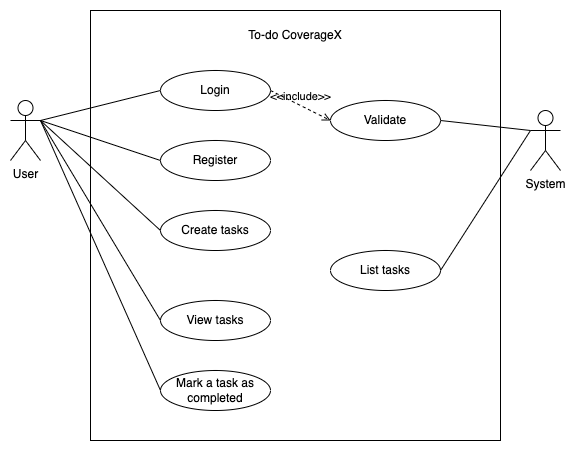

The diagram above was exported from draw.io. Its source (the exported page's mxGraphModel, read from the mxfile embedded in the PNG):
<mxGraphModel dx="794" dy="539" grid="1" gridSize="10" guides="1" tooltips="1" connect="1" arrows="1" fold="1" page="1" pageScale="1" pageWidth="827" pageHeight="1169" math="0" shadow="0">
  <root>
    <mxCell id="0" />
    <mxCell id="1" parent="0" />
    <mxCell id="0yJTxuCL6KUhxwQ3sqIx-7" value="" style="rounded=0;whiteSpace=wrap;html=1;" vertex="1" parent="1">
      <mxGeometry x="280" y="40" width="410" height="430" as="geometry" />
    </mxCell>
    <mxCell id="0yJTxuCL6KUhxwQ3sqIx-8" value="To-do CoverageX" style="text;html=1;align=center;verticalAlign=middle;whiteSpace=wrap;rounded=0;" vertex="1" parent="1">
      <mxGeometry x="425" y="50" width="120" height="30" as="geometry" />
    </mxCell>
    <mxCell id="0yJTxuCL6KUhxwQ3sqIx-9" value="User" style="shape=umlActor;verticalLabelPosition=bottom;verticalAlign=top;html=1;outlineConnect=0;" vertex="1" parent="1">
      <mxGeometry x="200" y="130" width="30" height="60" as="geometry" />
    </mxCell>
    <mxCell id="0yJTxuCL6KUhxwQ3sqIx-10" value="System" style="shape=umlActor;verticalLabelPosition=bottom;verticalAlign=top;html=1;outlineConnect=0;" vertex="1" parent="1">
      <mxGeometry x="720" y="140" width="30" height="60" as="geometry" />
    </mxCell>
    <mxCell id="0yJTxuCL6KUhxwQ3sqIx-11" value="Login" style="ellipse;whiteSpace=wrap;html=1;" vertex="1" parent="1">
      <mxGeometry x="350" y="100" width="110" height="40" as="geometry" />
    </mxCell>
    <mxCell id="0yJTxuCL6KUhxwQ3sqIx-12" value="Register" style="ellipse;whiteSpace=wrap;html=1;" vertex="1" parent="1">
      <mxGeometry x="350" y="170" width="110" height="40" as="geometry" />
    </mxCell>
    <mxCell id="0yJTxuCL6KUhxwQ3sqIx-13" value="Create tasks" style="ellipse;whiteSpace=wrap;html=1;" vertex="1" parent="1">
      <mxGeometry x="350" y="240" width="110" height="40" as="geometry" />
    </mxCell>
    <mxCell id="0yJTxuCL6KUhxwQ3sqIx-14" value="View tasks" style="ellipse;whiteSpace=wrap;html=1;" vertex="1" parent="1">
      <mxGeometry x="350" y="330" width="110" height="40" as="geometry" />
    </mxCell>
    <mxCell id="0yJTxuCL6KUhxwQ3sqIx-15" value="List tasks" style="ellipse;whiteSpace=wrap;html=1;" vertex="1" parent="1">
      <mxGeometry x="520" y="280" width="110" height="40" as="geometry" />
    </mxCell>
    <mxCell id="0yJTxuCL6KUhxwQ3sqIx-16" value="Validate" style="ellipse;whiteSpace=wrap;html=1;" vertex="1" parent="1">
      <mxGeometry x="520" y="130" width="110" height="40" as="geometry" />
    </mxCell>
    <mxCell id="0yJTxuCL6KUhxwQ3sqIx-17" value="&amp;lt;&amp;lt;include&amp;gt;&amp;gt;" style="html=1;verticalAlign=bottom;labelBackgroundColor=none;endArrow=open;endFill=0;dashed=1;rounded=0;exitX=1;exitY=0.5;exitDx=0;exitDy=0;entryX=0;entryY=0.5;entryDx=0;entryDy=0;" edge="1" parent="1" source="0yJTxuCL6KUhxwQ3sqIx-11" target="0yJTxuCL6KUhxwQ3sqIx-16">
      <mxGeometry width="160" relative="1" as="geometry">
        <mxPoint x="450" y="229" as="sourcePoint" />
        <mxPoint x="610" y="229" as="targetPoint" />
      </mxGeometry>
    </mxCell>
    <mxCell id="0yJTxuCL6KUhxwQ3sqIx-18" value="" style="endArrow=none;html=1;rounded=0;entryX=0;entryY=0.5;entryDx=0;entryDy=0;exitX=1;exitY=0.3333333333333333;exitDx=0;exitDy=0;exitPerimeter=0;" edge="1" parent="1" source="0yJTxuCL6KUhxwQ3sqIx-9" target="0yJTxuCL6KUhxwQ3sqIx-11">
      <mxGeometry width="50" height="50" relative="1" as="geometry">
        <mxPoint x="210" y="280" as="sourcePoint" />
        <mxPoint x="260" y="230" as="targetPoint" />
      </mxGeometry>
    </mxCell>
    <mxCell id="0yJTxuCL6KUhxwQ3sqIx-19" value="" style="endArrow=none;html=1;rounded=0;entryX=0;entryY=0.5;entryDx=0;entryDy=0;exitX=1;exitY=0.3333333333333333;exitDx=0;exitDy=0;exitPerimeter=0;" edge="1" parent="1" source="0yJTxuCL6KUhxwQ3sqIx-9" target="0yJTxuCL6KUhxwQ3sqIx-12">
      <mxGeometry width="50" height="50" relative="1" as="geometry">
        <mxPoint x="240" y="175" as="sourcePoint" />
        <mxPoint x="360" y="145" as="targetPoint" />
      </mxGeometry>
    </mxCell>
    <mxCell id="0yJTxuCL6KUhxwQ3sqIx-20" value="" style="endArrow=none;html=1;rounded=0;entryX=0;entryY=0.5;entryDx=0;entryDy=0;exitX=1;exitY=0.3333333333333333;exitDx=0;exitDy=0;exitPerimeter=0;" edge="1" parent="1" source="0yJTxuCL6KUhxwQ3sqIx-9" target="0yJTxuCL6KUhxwQ3sqIx-13">
      <mxGeometry width="50" height="50" relative="1" as="geometry">
        <mxPoint x="240" y="160" as="sourcePoint" />
        <mxPoint x="360" y="200" as="targetPoint" />
      </mxGeometry>
    </mxCell>
    <mxCell id="0yJTxuCL6KUhxwQ3sqIx-21" value="" style="endArrow=none;html=1;rounded=0;exitX=1;exitY=0.5;exitDx=0;exitDy=0;entryX=0;entryY=0.3333333333333333;entryDx=0;entryDy=0;entryPerimeter=0;" edge="1" parent="1" source="0yJTxuCL6KUhxwQ3sqIx-15" target="0yJTxuCL6KUhxwQ3sqIx-10">
      <mxGeometry width="50" height="50" relative="1" as="geometry">
        <mxPoint x="610" y="190" as="sourcePoint" />
        <mxPoint x="720" y="160" as="targetPoint" />
      </mxGeometry>
    </mxCell>
    <mxCell id="0yJTxuCL6KUhxwQ3sqIx-22" value="" style="endArrow=none;html=1;rounded=0;entryX=0;entryY=0.5;entryDx=0;entryDy=0;exitX=1;exitY=0.3333333333333333;exitDx=0;exitDy=0;exitPerimeter=0;" edge="1" parent="1" source="0yJTxuCL6KUhxwQ3sqIx-9" target="0yJTxuCL6KUhxwQ3sqIx-14">
      <mxGeometry width="50" height="50" relative="1" as="geometry">
        <mxPoint x="250" y="240" as="sourcePoint" />
        <mxPoint x="370" y="350" as="targetPoint" />
      </mxGeometry>
    </mxCell>
    <mxCell id="0yJTxuCL6KUhxwQ3sqIx-23" value="" style="endArrow=none;html=1;rounded=0;entryX=0;entryY=0.3333333333333333;entryDx=0;entryDy=0;exitX=1;exitY=0.5;exitDx=0;exitDy=0;entryPerimeter=0;" edge="1" parent="1" source="0yJTxuCL6KUhxwQ3sqIx-16" target="0yJTxuCL6KUhxwQ3sqIx-10">
      <mxGeometry width="50" height="50" relative="1" as="geometry">
        <mxPoint x="630" y="170" as="sourcePoint" />
        <mxPoint x="750" y="280" as="targetPoint" />
      </mxGeometry>
    </mxCell>
    <mxCell id="0yJTxuCL6KUhxwQ3sqIx-24" value="Mark a task as completed" style="ellipse;whiteSpace=wrap;html=1;" vertex="1" parent="1">
      <mxGeometry x="350" y="400" width="110" height="40" as="geometry" />
    </mxCell>
    <mxCell id="0yJTxuCL6KUhxwQ3sqIx-25" value="" style="endArrow=none;html=1;rounded=0;entryX=0;entryY=0.5;entryDx=0;entryDy=0;exitX=1;exitY=0.3333333333333333;exitDx=0;exitDy=0;exitPerimeter=0;" edge="1" parent="1" source="0yJTxuCL6KUhxwQ3sqIx-9" target="0yJTxuCL6KUhxwQ3sqIx-24">
      <mxGeometry width="50" height="50" relative="1" as="geometry">
        <mxPoint x="220" y="240" as="sourcePoint" />
        <mxPoint x="340" y="440" as="targetPoint" />
      </mxGeometry>
    </mxCell>
  </root>
</mxGraphModel>